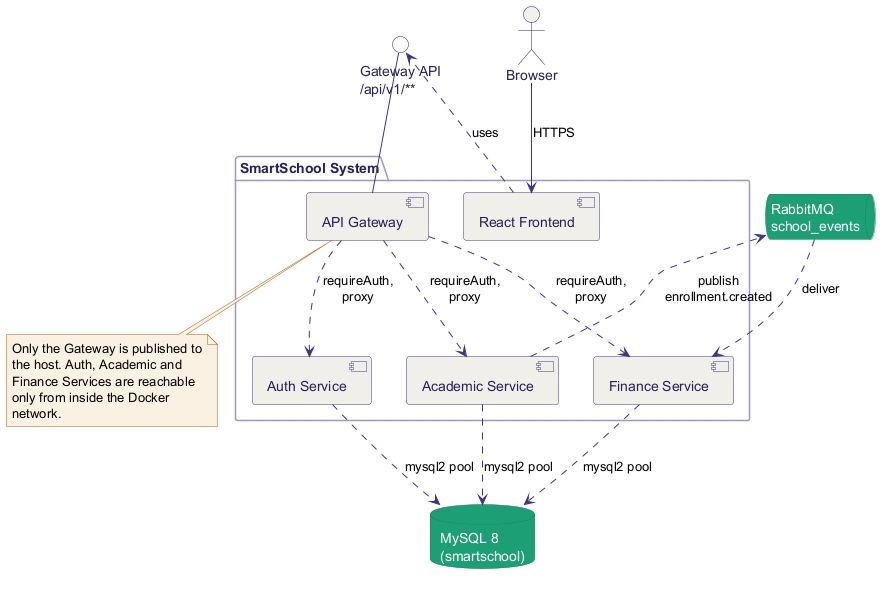

The diagram above was rendered by PlantUML. Its source (embedded in the PNG):
@startuml 09_component
skinparam backgroundColor white
skinparam shadowing false
skinparam defaultFontName Helvetica
skinparam component {
  BackgroundColor #F1EFE8
  BorderColor #3C3489
  ArrowColor #3C3489
  FontColor #26215C
}
skinparam interface {
  BackgroundColor white
  BorderColor #26215C
  FontColor #26215C
}
skinparam database {
  BackgroundColor #1D9E75
  BorderColor #17805F
  FontColor white
}
skinparam queue {
  BackgroundColor #1D9E75
  BorderColor #17805F
  FontColor white
}
skinparam actor {
  BorderColor #26215C
  FontColor #26215C
}
skinparam package {
  BorderColor #9C97C7
  FontColor #26215C
  BackgroundColor white
}
skinparam note {
  BackgroundColor #FBF0E2
  BorderColor #B75E09
}

actor Browser

() "Gateway API\n/api/v1/**" as IGW

package "SmartSchool System" {
  component "React Frontend"  as FE
  component "API Gateway"     as GW
  component "Auth Service"    as Auth
  component "Academic Service" as Acad
  component "Finance Service" as Fin
}

database "MySQL 8\n(smartschool)" as DB
queue "RabbitMQ\nschool_events" as MQ

Browser --> FE : HTTPS
FE ..> IGW : uses
IGW -- GW

GW ..> Auth : requireAuth,\nproxy
GW ..> Acad : requireAuth,\nproxy
GW ..> Fin  : requireAuth,\nproxy

Auth ..> DB : mysql2 pool
Acad ..> DB : mysql2 pool
Fin  ..> DB : mysql2 pool

Acad ..> MQ : publish\nenrollment.created
MQ   ..> Fin : deliver

note bottom of GW
  Only the Gateway is published to
  the host. Auth, Academic and
  Finance Services are reachable
  only from inside the Docker
  network.
end note
@enduml